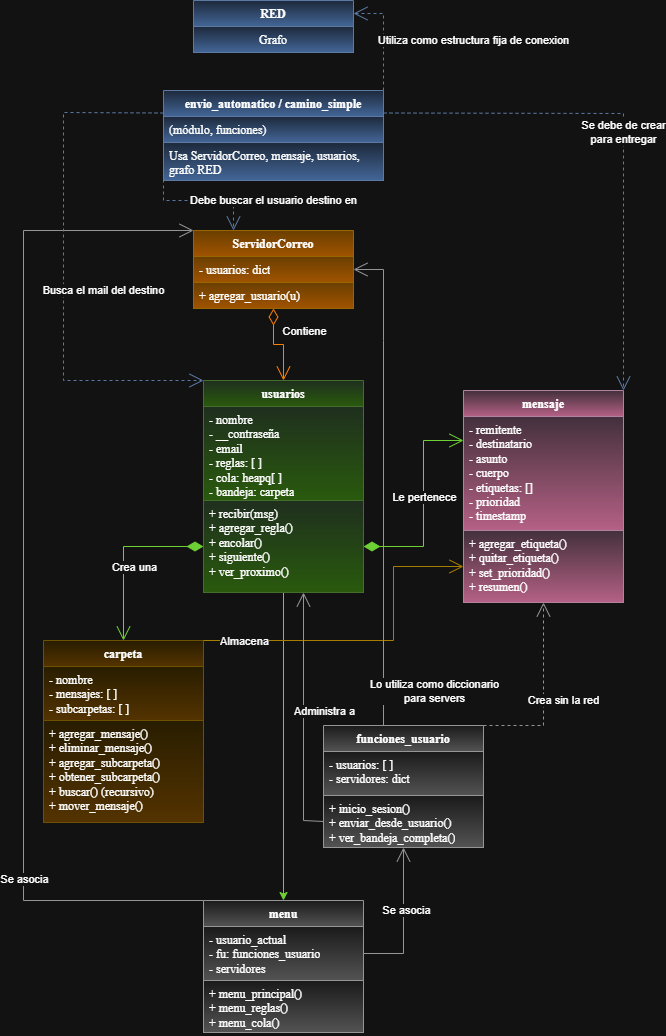

The diagram above was exported from draw.io. Its source (the exported page's mxGraphModel, read from the mxfile embedded in the PNG):
<mxGraphModel dx="1381" dy="1768" grid="1" gridSize="10" guides="1" tooltips="1" connect="1" arrows="1" fold="1" page="1" pageScale="1" pageWidth="827" pageHeight="1169" math="0" shadow="0">
  <root>
    <mxCell id="0" />
    <mxCell id="1" parent="0" />
    <mxCell id="uS2KiV_ldY9cjN7baUVC-1" value="ServidorCorreo" style="swimlane;fontStyle=1;align=center;verticalAlign=top;childLayout=stackLayout;horizontal=1;startSize=26;horizontalStack=0;resizeParent=1;resizeParentMax=0;resizeLast=0;collapsible=1;marginBottom=0;whiteSpace=wrap;html=1;fontFamily=Times New Roman;fillColor=#ffcd28;gradientColor=#ffa500;strokeColor=#d79b00;" vertex="1" parent="1">
      <mxGeometry x="290" y="90" width="160" height="78" as="geometry" />
    </mxCell>
    <mxCell id="uS2KiV_ldY9cjN7baUVC-2" value="- usuarios: dict " style="text;strokeColor=#d79b00;fillColor=#ffcd28;align=left;verticalAlign=top;spacingLeft=4;spacingRight=4;overflow=hidden;rotatable=0;points=[[0,0.5],[1,0.5]];portConstraint=eastwest;whiteSpace=wrap;html=1;fontFamily=Times New Roman;gradientColor=#ffa500;" vertex="1" parent="uS2KiV_ldY9cjN7baUVC-1">
      <mxGeometry y="26" width="160" height="26" as="geometry" />
    </mxCell>
    <mxCell id="uS2KiV_ldY9cjN7baUVC-4" value="+ agregar_usuario(u)" style="text;strokeColor=#d79b00;fillColor=#ffcd28;align=left;verticalAlign=top;spacingLeft=4;spacingRight=4;overflow=hidden;rotatable=0;points=[[0,0.5],[1,0.5]];portConstraint=eastwest;whiteSpace=wrap;html=1;fontFamily=Times New Roman;fontSize=12;gradientColor=#ffa500;" vertex="1" parent="uS2KiV_ldY9cjN7baUVC-1">
      <mxGeometry y="52" width="160" height="26" as="geometry" />
    </mxCell>
    <mxCell id="uS2KiV_ldY9cjN7baUVC-9" value="carpeta" style="swimlane;fontStyle=1;align=center;verticalAlign=top;childLayout=stackLayout;horizontal=1;startSize=26;horizontalStack=0;resizeParent=1;resizeParentMax=0;resizeLast=0;collapsible=1;marginBottom=0;whiteSpace=wrap;html=1;fontFamily=Times New Roman;fillColor=#fff2cc;gradientColor=#ffd966;strokeColor=#d6b656;" vertex="1" parent="1">
      <mxGeometry x="140" y="500" width="160" height="182" as="geometry" />
    </mxCell>
    <mxCell id="uS2KiV_ldY9cjN7baUVC-10" value="- nombre &lt;div&gt;- mensajes: [ ]&lt;/div&gt;&lt;div&gt;- subcarpetas: [ ]&lt;/div&gt;" style="text;strokeColor=#d6b656;fillColor=#fff2cc;align=left;verticalAlign=top;spacingLeft=4;spacingRight=4;overflow=hidden;rotatable=0;points=[[0,0.5],[1,0.5]];portConstraint=eastwest;whiteSpace=wrap;html=1;fontFamily=Times New Roman;gradientColor=#ffd966;" vertex="1" parent="uS2KiV_ldY9cjN7baUVC-9">
      <mxGeometry y="26" width="160" height="54" as="geometry" />
    </mxCell>
    <mxCell id="uS2KiV_ldY9cjN7baUVC-12" value="+ agregar_mensaje()&lt;div&gt;+ eliminar_mensaje()&lt;/div&gt;&lt;div&gt;+ agregar_subcarpeta()&lt;/div&gt;&lt;div&gt;+ obtener_subcarpeta()&lt;/div&gt;&lt;div&gt;+ buscar() (recursivo)&lt;/div&gt;&lt;div&gt;+ mover_mensaje()&amp;nbsp;&lt;/div&gt;" style="text;strokeColor=#d6b656;fillColor=#fff2cc;align=left;verticalAlign=top;spacingLeft=4;spacingRight=4;overflow=hidden;rotatable=0;points=[[0,0.5],[1,0.5]];portConstraint=eastwest;whiteSpace=wrap;html=1;fontFamily=Times New Roman;fontSize=12;gradientColor=#ffd966;" vertex="1" parent="uS2KiV_ldY9cjN7baUVC-9">
      <mxGeometry y="80" width="160" height="102" as="geometry" />
    </mxCell>
    <mxCell id="uS2KiV_ldY9cjN7baUVC-17" value="menu" style="swimlane;fontStyle=1;align=center;verticalAlign=top;childLayout=stackLayout;horizontal=1;startSize=26;horizontalStack=0;resizeParent=1;resizeParentMax=0;resizeLast=0;collapsible=1;marginBottom=0;whiteSpace=wrap;html=1;fontFamily=Times New Roman;fillColor=#f5f5f5;strokeColor=#666666;gradientColor=#b3b3b3;" vertex="1" parent="1">
      <mxGeometry x="300" y="760" width="160" height="132" as="geometry" />
    </mxCell>
    <mxCell id="uS2KiV_ldY9cjN7baUVC-18" value="- usuario_actual &lt;div&gt;- fu: funciones_usuario&lt;/div&gt;&lt;div&gt;- servidores&lt;/div&gt;" style="text;align=left;verticalAlign=top;spacingLeft=4;spacingRight=4;overflow=hidden;rotatable=0;points=[[0,0.5],[1,0.5]];portConstraint=eastwest;whiteSpace=wrap;html=1;fontFamily=Times New Roman;fillColor=#f5f5f5;strokeColor=#666666;gradientColor=#b3b3b3;" vertex="1" parent="uS2KiV_ldY9cjN7baUVC-17">
      <mxGeometry y="26" width="160" height="54" as="geometry" />
    </mxCell>
    <mxCell id="uS2KiV_ldY9cjN7baUVC-20" value="+ menu_principal()&lt;div&gt;+ menu_reglas()&lt;/div&gt;&lt;div&gt;+ menu_cola()&lt;/div&gt;" style="text;align=left;verticalAlign=top;spacingLeft=4;spacingRight=4;overflow=hidden;rotatable=0;points=[[0,0.5],[1,0.5]];portConstraint=eastwest;whiteSpace=wrap;html=1;fontFamily=Times New Roman;fontSize=12;fillColor=#f5f5f5;strokeColor=#666666;gradientColor=#b3b3b3;" vertex="1" parent="uS2KiV_ldY9cjN7baUVC-17">
      <mxGeometry y="80" width="160" height="52" as="geometry" />
    </mxCell>
    <mxCell id="uS2KiV_ldY9cjN7baUVC-47" value="" style="edgeStyle=orthogonalEdgeStyle;rounded=0;orthogonalLoop=1;jettySize=auto;html=1;entryX=0.5;entryY=0;entryDx=0;entryDy=0;strokeColor=light-dark(#000000,#6DD035);" edge="1" parent="1" source="uS2KiV_ldY9cjN7baUVC-5" target="uS2KiV_ldY9cjN7baUVC-17">
      <mxGeometry relative="1" as="geometry" />
    </mxCell>
    <mxCell id="uS2KiV_ldY9cjN7baUVC-21" value="envio_automatico / camino_simple" style="swimlane;fontStyle=1;align=center;verticalAlign=top;childLayout=stackLayout;horizontal=1;startSize=26;horizontalStack=0;resizeParent=1;resizeParentMax=0;resizeLast=0;collapsible=1;marginBottom=0;whiteSpace=wrap;html=1;fontFamily=Times New Roman;fillColor=#dae8fc;gradientColor=#7ea6e0;strokeColor=#6c8ebf;" vertex="1" parent="1">
      <mxGeometry x="260" y="-50" width="220" height="90" as="geometry" />
    </mxCell>
    <mxCell id="uS2KiV_ldY9cjN7baUVC-22" value="(módulo, funciones)&amp;nbsp;&amp;nbsp; " style="text;strokeColor=#6c8ebf;fillColor=#dae8fc;align=left;verticalAlign=top;spacingLeft=4;spacingRight=4;overflow=hidden;rotatable=0;points=[[0,0.5],[1,0.5]];portConstraint=eastwest;whiteSpace=wrap;html=1;fontFamily=Times New Roman;gradientColor=#7ea6e0;" vertex="1" parent="uS2KiV_ldY9cjN7baUVC-21">
      <mxGeometry y="26" width="220" height="26" as="geometry" />
    </mxCell>
    <mxCell id="uS2KiV_ldY9cjN7baUVC-24" value="Usa ServidorCorreo, mensaje,&amp;nbsp;usuarios, grafo RED&amp;nbsp;" style="text;strokeColor=#6c8ebf;fillColor=#dae8fc;align=left;verticalAlign=top;spacingLeft=4;spacingRight=4;overflow=hidden;rotatable=0;points=[[0,0.5],[1,0.5]];portConstraint=eastwest;whiteSpace=wrap;html=1;fontFamily=Times New Roman;fontSize=12;gradientColor=#7ea6e0;" vertex="1" parent="uS2KiV_ldY9cjN7baUVC-21">
      <mxGeometry y="52" width="220" height="38" as="geometry" />
    </mxCell>
    <mxCell id="uS2KiV_ldY9cjN7baUVC-25" value="mensaje" style="swimlane;fontStyle=1;align=center;verticalAlign=top;childLayout=stackLayout;horizontal=1;startSize=26;horizontalStack=0;resizeParent=1;resizeParentMax=0;resizeLast=0;collapsible=1;marginBottom=0;whiteSpace=wrap;html=1;fontFamily=Times New Roman;fillColor=#e6d0de;gradientColor=#d5739d;strokeColor=#996185;" vertex="1" parent="1">
      <mxGeometry x="560" y="250" width="160" height="212" as="geometry" />
    </mxCell>
    <mxCell id="uS2KiV_ldY9cjN7baUVC-26" value="- remitente&lt;div&gt;- destinatario&amp;nbsp;&lt;/div&gt;&lt;div&gt;- asunto&lt;/div&gt;&lt;div&gt;- cuerpo&lt;/div&gt;&lt;div&gt;- etiquetas: []&lt;/div&gt;&lt;div&gt;- prioridad&lt;/div&gt;&lt;div&gt;- timestamp&lt;/div&gt;" style="text;strokeColor=#996185;fillColor=#e6d0de;align=left;verticalAlign=top;spacingLeft=4;spacingRight=4;overflow=hidden;rotatable=0;points=[[0,0.5],[1,0.5]];portConstraint=eastwest;whiteSpace=wrap;html=1;fontFamily=Times New Roman;gradientColor=#d5739d;" vertex="1" parent="uS2KiV_ldY9cjN7baUVC-25">
      <mxGeometry y="26" width="160" height="114" as="geometry" />
    </mxCell>
    <mxCell id="uS2KiV_ldY9cjN7baUVC-28" value="+ agregar_etiqueta()&lt;div&gt;+ quitar_etiqueta()&amp;nbsp;&lt;/div&gt;&lt;div&gt;+ set_prioridad()&lt;/div&gt;&lt;div&gt;+ resumen()&lt;/div&gt;" style="text;strokeColor=#996185;fillColor=#e6d0de;align=left;verticalAlign=top;spacingLeft=4;spacingRight=4;overflow=hidden;rotatable=0;points=[[0,0.5],[1,0.5]];portConstraint=eastwest;whiteSpace=wrap;html=1;fontFamily=Times New Roman;fontSize=12;gradientColor=#d5739d;" vertex="1" parent="uS2KiV_ldY9cjN7baUVC-25">
      <mxGeometry y="140" width="160" height="72" as="geometry" />
    </mxCell>
    <mxCell id="uS2KiV_ldY9cjN7baUVC-30" value="funciones_usuario" style="swimlane;fontStyle=1;align=center;verticalAlign=top;childLayout=stackLayout;horizontal=1;startSize=26;horizontalStack=0;resizeParent=1;resizeParentMax=0;resizeLast=0;collapsible=1;marginBottom=0;whiteSpace=wrap;html=1;fontFamily=Times New Roman;fillColor=#f5f5f5;gradientColor=#b3b3b3;strokeColor=#666666;" vertex="1" parent="1">
      <mxGeometry x="420" y="585" width="160" height="122" as="geometry" />
    </mxCell>
    <mxCell id="uS2KiV_ldY9cjN7baUVC-31" value="- usuarios: [ ]&lt;div&gt;- servidores: dict&lt;div&gt;&lt;br&gt;&lt;/div&gt;&lt;/div&gt;" style="text;strokeColor=#666666;fillColor=#f5f5f5;align=left;verticalAlign=top;spacingLeft=4;spacingRight=4;overflow=hidden;rotatable=0;points=[[0,0.5],[1,0.5]];portConstraint=eastwest;whiteSpace=wrap;html=1;fontFamily=Times New Roman;gradientColor=#b3b3b3;" vertex="1" parent="uS2KiV_ldY9cjN7baUVC-30">
      <mxGeometry y="26" width="160" height="44" as="geometry" />
    </mxCell>
    <mxCell id="uS2KiV_ldY9cjN7baUVC-33" value="+ inicio_sesion()&lt;div&gt;+ enviar_desde_usuario()&lt;/div&gt;&lt;div&gt;+ ver_bandeja_completa()&lt;/div&gt;" style="text;strokeColor=#666666;fillColor=#f5f5f5;align=left;verticalAlign=top;spacingLeft=4;spacingRight=4;overflow=hidden;rotatable=0;points=[[0,0.5],[1,0.5]];portConstraint=eastwest;whiteSpace=wrap;html=1;fontFamily=Times New Roman;fontSize=12;gradientColor=#b3b3b3;" vertex="1" parent="uS2KiV_ldY9cjN7baUVC-30">
      <mxGeometry y="70" width="160" height="52" as="geometry" />
    </mxCell>
    <mxCell id="uS2KiV_ldY9cjN7baUVC-34" value="" style="endArrow=open;html=1;endSize=12;startArrow=diamondThin;startSize=14;startFill=0;edgeStyle=orthogonalEdgeStyle;align=left;verticalAlign=bottom;rounded=0;exitX=0.5;exitY=1;exitDx=0;exitDy=0;entryX=0.5;entryY=0;entryDx=0;entryDy=0;fillColor=#f8cecc;gradientColor=#ea6b66;strokeColor=light-dark(#B85450,#FF8000);" edge="1" parent="1" source="uS2KiV_ldY9cjN7baUVC-1" target="uS2KiV_ldY9cjN7baUVC-5">
      <mxGeometry x="-0.9185" y="5" relative="1" as="geometry">
        <mxPoint x="412.4300000000001" y="116.38999999999999" as="sourcePoint" />
        <mxPoint x="407.55" y="210.00000000000006" as="targetPoint" />
        <mxPoint as="offset" />
      </mxGeometry>
    </mxCell>
    <mxCell id="uS2KiV_ldY9cjN7baUVC-55" value="Contiene" style="edgeLabel;html=1;align=center;verticalAlign=middle;resizable=0;points=[];" vertex="1" connectable="0" parent="uS2KiV_ldY9cjN7baUVC-34">
      <mxGeometry x="0.1951" relative="1" as="geometry">
        <mxPoint x="20" y="-17" as="offset" />
      </mxGeometry>
    </mxCell>
    <mxCell id="uS2KiV_ldY9cjN7baUVC-35" value="" style="endArrow=open;html=1;endSize=12;startArrow=diamondThin;startSize=14;startFill=1;edgeStyle=orthogonalEdgeStyle;align=left;verticalAlign=bottom;rounded=0;entryX=0.5;entryY=0;entryDx=0;entryDy=0;exitX=0;exitY=0.5;exitDx=0;exitDy=0;fillColor=#d5e8d4;gradientColor=#97d077;strokeColor=light-dark(#82b366, #6dd035);" edge="1" parent="1" source="uS2KiV_ldY9cjN7baUVC-8" target="uS2KiV_ldY9cjN7baUVC-9">
      <mxGeometry x="-1" y="3" relative="1" as="geometry">
        <mxPoint x="260" y="410" as="sourcePoint" />
        <mxPoint x="540" y="430" as="targetPoint" />
        <Array as="points">
          <mxPoint x="220" y="406" />
        </Array>
      </mxGeometry>
    </mxCell>
    <mxCell id="uS2KiV_ldY9cjN7baUVC-56" value="Crea una" style="edgeLabel;html=1;align=center;verticalAlign=middle;resizable=0;points=[];" vertex="1" connectable="0" parent="uS2KiV_ldY9cjN7baUVC-35">
      <mxGeometry x="0.1986" y="-1" relative="1" as="geometry">
        <mxPoint x="11" y="-4" as="offset" />
      </mxGeometry>
    </mxCell>
    <mxCell id="uS2KiV_ldY9cjN7baUVC-36" value="" style="endArrow=open;endFill=1;endSize=12;html=1;rounded=0;exitX=1;exitY=0;exitDx=0;exitDy=0;entryX=0;entryY=0.5;entryDx=0;entryDy=0;fillColor=#fff2cc;gradientColor=#ffd966;strokeColor=light-dark(#D6B656,#A87E00);" edge="1" parent="1" source="uS2KiV_ldY9cjN7baUVC-9" target="uS2KiV_ldY9cjN7baUVC-28">
      <mxGeometry width="160" relative="1" as="geometry">
        <mxPoint x="360" y="650" as="sourcePoint" />
        <mxPoint x="520" y="650" as="targetPoint" />
        <Array as="points">
          <mxPoint x="490" y="500" />
          <mxPoint x="490" y="426" />
        </Array>
      </mxGeometry>
    </mxCell>
    <mxCell id="uS2KiV_ldY9cjN7baUVC-60" value="Almacena" style="edgeLabel;html=1;align=center;verticalAlign=middle;resizable=0;points=[];" vertex="1" connectable="0" parent="uS2KiV_ldY9cjN7baUVC-36">
      <mxGeometry x="-0.1949" y="-3" relative="1" as="geometry">
        <mxPoint x="-94" y="-3" as="offset" />
      </mxGeometry>
    </mxCell>
    <mxCell id="uS2KiV_ldY9cjN7baUVC-38" value="" style="endArrow=open;endFill=1;endSize=12;html=1;rounded=0;exitX=0;exitY=0.5;exitDx=0;exitDy=0;entryX=0.625;entryY=1;entryDx=0;entryDy=0;entryPerimeter=0;fillColor=#f5f5f5;gradientColor=#b3b3b3;strokeColor=#666666;" edge="1" parent="1" source="uS2KiV_ldY9cjN7baUVC-33" target="uS2KiV_ldY9cjN7baUVC-8">
      <mxGeometry width="160" relative="1" as="geometry">
        <mxPoint x="360" y="310" as="sourcePoint" />
        <mxPoint x="520" y="310" as="targetPoint" />
        <Array as="points">
          <mxPoint x="400" y="680" />
        </Array>
      </mxGeometry>
    </mxCell>
    <mxCell id="uS2KiV_ldY9cjN7baUVC-39" value="" style="endArrow=open;endFill=1;endSize=12;html=1;rounded=0;entryX=1;entryY=0.5;entryDx=0;entryDy=0;fillColor=#f5f5f5;gradientColor=#b3b3b3;strokeColor=#666666;" edge="1" parent="1" target="uS2KiV_ldY9cjN7baUVC-2">
      <mxGeometry width="160" relative="1" as="geometry">
        <mxPoint x="480" y="585" as="sourcePoint" />
        <mxPoint x="520" y="140" as="targetPoint" />
        <Array as="points">
          <mxPoint x="480" y="200" />
          <mxPoint x="480" y="129" />
        </Array>
      </mxGeometry>
    </mxCell>
    <mxCell id="uS2KiV_ldY9cjN7baUVC-64" value="Administra a" style="edgeLabel;html=1;align=center;verticalAlign=middle;resizable=0;points=[];" vertex="1" connectable="0" parent="uS2KiV_ldY9cjN7baUVC-39">
      <mxGeometry x="-0.8567" y="-1" relative="1" as="geometry">
        <mxPoint x="-61" y="20" as="offset" />
      </mxGeometry>
    </mxCell>
    <mxCell id="uS2KiV_ldY9cjN7baUVC-65" value="Lo utiliza como diccionario&lt;div&gt;para servers&lt;/div&gt;" style="edgeLabel;html=1;align=center;verticalAlign=middle;resizable=0;points=[];" vertex="1" connectable="0" parent="uS2KiV_ldY9cjN7baUVC-39">
      <mxGeometry x="-0.7654" y="-1" relative="1" as="geometry">
        <mxPoint x="49" y="22" as="offset" />
      </mxGeometry>
    </mxCell>
    <mxCell id="uS2KiV_ldY9cjN7baUVC-40" value="Crea sin la red" style="endArrow=open;endSize=12;dashed=1;html=1;rounded=0;exitX=1;exitY=0;exitDx=0;exitDy=0;fillColor=#f5f5f5;gradientColor=#b3b3b3;strokeColor=#666666;" edge="1" parent="1" source="uS2KiV_ldY9cjN7baUVC-30" target="uS2KiV_ldY9cjN7baUVC-28">
      <mxGeometry x="-0.071" y="-20" width="160" relative="1" as="geometry">
        <mxPoint x="140" y="230" as="sourcePoint" />
        <mxPoint x="300" y="230" as="targetPoint" />
        <Array as="points">
          <mxPoint x="640" y="585" />
        </Array>
        <mxPoint as="offset" />
      </mxGeometry>
    </mxCell>
    <mxCell id="uS2KiV_ldY9cjN7baUVC-41" value="" style="endArrow=open;endFill=1;endSize=12;html=1;rounded=0;exitX=1;exitY=0.5;exitDx=0;exitDy=0;fillColor=#f5f5f5;gradientColor=#b3b3b3;strokeColor=#666666;" edge="1" parent="1" source="uS2KiV_ldY9cjN7baUVC-18" target="uS2KiV_ldY9cjN7baUVC-33">
      <mxGeometry width="160" relative="1" as="geometry">
        <mxPoint x="360" y="140" as="sourcePoint" />
        <mxPoint x="240" y="720" as="targetPoint" />
        <Array as="points">
          <mxPoint x="500" y="813" />
        </Array>
      </mxGeometry>
    </mxCell>
    <mxCell id="uS2KiV_ldY9cjN7baUVC-66" value="Se asocia" style="edgeLabel;html=1;align=center;verticalAlign=middle;resizable=0;points=[];" vertex="1" connectable="0" parent="uS2KiV_ldY9cjN7baUVC-41">
      <mxGeometry x="0.1575" y="-2" relative="1" as="geometry">
        <mxPoint as="offset" />
      </mxGeometry>
    </mxCell>
    <mxCell id="uS2KiV_ldY9cjN7baUVC-42" value="" style="endArrow=open;endFill=1;endSize=12;html=1;rounded=0;exitX=0;exitY=0;exitDx=0;exitDy=0;entryX=0;entryY=0;entryDx=0;entryDy=0;fillColor=#f5f5f5;gradientColor=#b3b3b3;strokeColor=#666666;" edge="1" parent="1" source="uS2KiV_ldY9cjN7baUVC-17" target="uS2KiV_ldY9cjN7baUVC-1">
      <mxGeometry width="160" relative="1" as="geometry">
        <mxPoint x="360" y="140" as="sourcePoint" />
        <mxPoint x="510" y="240" as="targetPoint" />
        <Array as="points">
          <mxPoint x="120" y="760" />
          <mxPoint x="120" y="90" />
        </Array>
      </mxGeometry>
    </mxCell>
    <mxCell id="uS2KiV_ldY9cjN7baUVC-67" value="Se asocia" style="edgeLabel;html=1;align=center;verticalAlign=middle;resizable=0;points=[];" vertex="1" connectable="0" parent="uS2KiV_ldY9cjN7baUVC-42">
      <mxGeometry x="-0.6033" relative="1" as="geometry">
        <mxPoint as="offset" />
      </mxGeometry>
    </mxCell>
    <mxCell id="uS2KiV_ldY9cjN7baUVC-43" value="Se debe de crear&lt;div&gt;para entregar&lt;/div&gt;" style="endArrow=open;endSize=12;dashed=1;html=1;rounded=0;exitX=1;exitY=0.25;exitDx=0;exitDy=0;entryX=1;entryY=0;entryDx=0;entryDy=0;fillColor=#dae8fc;gradientColor=#7ea6e0;strokeColor=#6c8ebf;" edge="1" parent="1" source="uS2KiV_ldY9cjN7baUVC-21" target="uS2KiV_ldY9cjN7baUVC-25">
      <mxGeometry width="160" relative="1" as="geometry">
        <mxPoint x="360" y="540" as="sourcePoint" />
        <mxPoint x="520" y="540" as="targetPoint" />
        <Array as="points">
          <mxPoint x="720" y="-27" />
        </Array>
      </mxGeometry>
    </mxCell>
    <mxCell id="uS2KiV_ldY9cjN7baUVC-44" value="Debe buscar el usuario destino en" style="endArrow=open;endSize=12;dashed=1;html=1;rounded=0;exitX=0;exitY=0.5;exitDx=0;exitDy=0;entryX=0.25;entryY=0;entryDx=0;entryDy=0;fillColor=#dae8fc;gradientColor=#7ea6e0;strokeColor=#6c8ebf;" edge="1" parent="1" source="uS2KiV_ldY9cjN7baUVC-24" target="uS2KiV_ldY9cjN7baUVC-1">
      <mxGeometry x="0.5683" y="40" width="160" relative="1" as="geometry">
        <mxPoint x="820" y="250" as="sourcePoint" />
        <mxPoint x="620" y="630" as="targetPoint" />
        <Array as="points">
          <mxPoint x="260" y="60" />
          <mxPoint x="330" y="60" />
        </Array>
        <mxPoint as="offset" />
      </mxGeometry>
    </mxCell>
    <mxCell id="uS2KiV_ldY9cjN7baUVC-45" value="Busca el mail del destino" style="endArrow=open;endSize=12;dashed=1;html=1;rounded=0;exitX=0;exitY=0.25;exitDx=0;exitDy=0;entryX=0;entryY=0;entryDx=0;entryDy=0;fillColor=#dae8fc;gradientColor=#7ea6e0;strokeColor=#6c8ebf;" edge="1" parent="1" source="uS2KiV_ldY9cjN7baUVC-21" target="uS2KiV_ldY9cjN7baUVC-5">
      <mxGeometry x="0.0945" y="40" width="160" relative="1" as="geometry">
        <mxPoint x="635" y="354" as="sourcePoint" />
        <mxPoint x="530" y="210" as="targetPoint" />
        <Array as="points">
          <mxPoint x="160" y="-28" />
          <mxPoint x="160" y="120" />
          <mxPoint x="160" y="240" />
        </Array>
        <mxPoint as="offset" />
      </mxGeometry>
    </mxCell>
    <mxCell id="uS2KiV_ldY9cjN7baUVC-46" value="Utiliza como estructura fija de conexion" style="endArrow=open;endSize=12;dashed=1;html=1;rounded=0;exitX=1;exitY=0;exitDx=0;exitDy=0;entryX=1;entryY=0.25;entryDx=0;entryDy=0;fillColor=#dae8fc;gradientColor=#7ea6e0;strokeColor=#6c8ebf;" edge="1" parent="1" source="uS2KiV_ldY9cjN7baUVC-21" target="uS2KiV_ldY9cjN7baUVC-49">
      <mxGeometry x="-0.0654" y="-90" width="160" relative="1" as="geometry">
        <mxPoint x="830" y="370" as="sourcePoint" />
        <mxPoint x="670" y="320" as="targetPoint" />
        <Array as="points">
          <mxPoint x="480" y="-127" />
        </Array>
        <mxPoint as="offset" />
      </mxGeometry>
    </mxCell>
    <mxCell id="uS2KiV_ldY9cjN7baUVC-49" value="RED" style="swimlane;fontStyle=1;align=center;verticalAlign=top;childLayout=stackLayout;horizontal=1;startSize=26;horizontalStack=0;resizeParent=1;resizeParentMax=0;resizeLast=0;collapsible=1;marginBottom=0;whiteSpace=wrap;html=1;fontFamily=Times New Roman;fillColor=#dae8fc;gradientColor=#7ea6e0;strokeColor=#6c8ebf;" vertex="1" parent="1">
      <mxGeometry x="290" y="-140" width="160" height="52" as="geometry" />
    </mxCell>
    <mxCell id="uS2KiV_ldY9cjN7baUVC-50" value="Grafo" style="text;strokeColor=#6c8ebf;fillColor=#dae8fc;align=center;verticalAlign=top;spacingLeft=4;spacingRight=4;overflow=hidden;rotatable=0;points=[[0,0.5],[1,0.5]];portConstraint=eastwest;whiteSpace=wrap;html=1;fontFamily=Times New Roman;gradientColor=#7ea6e0;" vertex="1" parent="uS2KiV_ldY9cjN7baUVC-49">
      <mxGeometry y="26" width="160" height="26" as="geometry" />
    </mxCell>
    <mxCell id="uS2KiV_ldY9cjN7baUVC-5" value="usuarios" style="swimlane;fontStyle=1;align=center;verticalAlign=top;childLayout=stackLayout;horizontal=1;startSize=26;horizontalStack=0;resizeParent=1;resizeParentMax=0;resizeLast=0;collapsible=1;marginBottom=0;whiteSpace=wrap;html=1;fontFamily=Times New Roman;fillColor=#d5e8d4;gradientColor=#97d077;strokeColor=#82b366;" vertex="1" parent="1">
      <mxGeometry x="300" y="240" width="160" height="212" as="geometry" />
    </mxCell>
    <mxCell id="uS2KiV_ldY9cjN7baUVC-6" value="- nombre &lt;div&gt;- __contraseña&amp;nbsp;&amp;nbsp;&lt;/div&gt;&lt;div&gt;- email&amp;nbsp;&lt;/div&gt;&lt;div&gt;- reglas: [ ]&lt;/div&gt;&lt;div&gt;- cola: heapq[ ]&amp;nbsp;&amp;nbsp;&lt;/div&gt;&lt;div&gt;- bandeja: carpeta&lt;/div&gt;" style="text;strokeColor=#82b366;fillColor=#d5e8d4;align=left;verticalAlign=top;spacingLeft=4;spacingRight=4;overflow=hidden;rotatable=0;points=[[0,0.5],[1,0.5]];portConstraint=eastwest;whiteSpace=wrap;html=1;fontFamily=Times New Roman;gradientColor=#97d077;" vertex="1" parent="uS2KiV_ldY9cjN7baUVC-5">
      <mxGeometry y="26" width="160" height="94" as="geometry" />
    </mxCell>
    <mxCell id="uS2KiV_ldY9cjN7baUVC-8" value="+ recibir(msg)&lt;div&gt;+ agregar_regla()&lt;/div&gt;&lt;div&gt;+ encolar()&lt;/div&gt;&lt;div&gt;+ siguiente()&lt;/div&gt;&lt;div&gt;+ ver_proximo()&amp;nbsp;&lt;/div&gt;" style="text;strokeColor=#82b366;fillColor=#d5e8d4;align=left;verticalAlign=top;spacingLeft=4;spacingRight=4;overflow=hidden;rotatable=0;points=[[0,0.5],[1,0.5]];portConstraint=eastwest;whiteSpace=wrap;html=1;fontFamily=Times New Roman;fontSize=12;gradientColor=#97d077;" vertex="1" parent="uS2KiV_ldY9cjN7baUVC-5">
      <mxGeometry y="120" width="160" height="92" as="geometry" />
    </mxCell>
    <mxCell id="uS2KiV_ldY9cjN7baUVC-62" value="" style="endArrow=open;html=1;endSize=12;startArrow=diamondThin;startSize=14;startFill=1;edgeStyle=orthogonalEdgeStyle;align=left;verticalAlign=bottom;rounded=0;exitX=1;exitY=0.5;exitDx=0;exitDy=0;strokeColor=light-dark(#000000,#6DD035);" edge="1" parent="1" source="uS2KiV_ldY9cjN7baUVC-8">
      <mxGeometry x="-1" y="3" relative="1" as="geometry">
        <mxPoint x="400" y="300" as="sourcePoint" />
        <mxPoint x="560" y="300" as="targetPoint" />
        <Array as="points">
          <mxPoint x="520" y="406" />
          <mxPoint x="520" y="300" />
        </Array>
      </mxGeometry>
    </mxCell>
    <mxCell id="uS2KiV_ldY9cjN7baUVC-63" value="Le pertenece" style="edgeLabel;html=1;align=center;verticalAlign=middle;resizable=0;points=[];" vertex="1" connectable="0" parent="uS2KiV_ldY9cjN7baUVC-62">
      <mxGeometry x="0.4194" relative="1" as="geometry">
        <mxPoint y="36" as="offset" />
      </mxGeometry>
    </mxCell>
  </root>
</mxGraphModel>